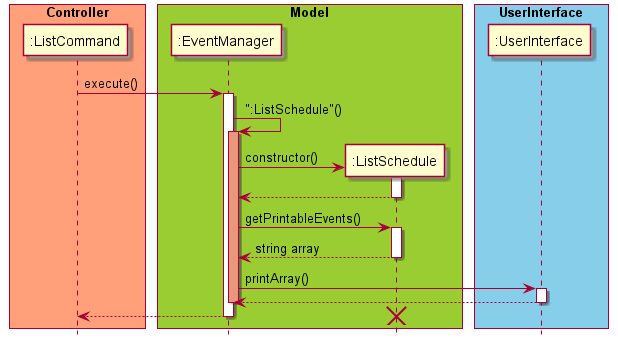

The diagram above was rendered by PlantUML. Its source (embedded in the PNG):
@startuml

skinparam ParticipantPadding 10
skinparam BoxPadding 5
hide footbox

box "Controller" #LightSalmon
participant ":ListCommand"
end box

box "Model" #YellowGreen
participant ":EventManager"
participant ":ListSchedule"
end box

box "UserInterface" #skyblue
participant ":UserInterface"
end box

":ListCommand" -> ":EventManager" : execute()
activate ":EventManager"
":EventManager" -> ":EventManager" : ":ListSchedule"()
activate ":EventManager" #DarkSalmon
":EventManager" -> ":ListSchedule" ** : constructor()
activate ":ListSchedule"
":ListSchedule" --> ":EventManager"
deactivate ":ListSchedule"
":EventManager" -> ":ListSchedule" : getPrintableEvents()
activate ":ListSchedule"
":ListSchedule" --> ":EventManager" : string array
deactivate ":ListSchedule"
":EventManager" -> ":UserInterface" : printArray()
activate ":UserInterface"
":UserInterface" --> ":EventManager"
deactivate ":UserInterface"
deactivate ":EventManager"
":EventManager" --> ":ListCommand"
deactivate ":EventManager"
destroy ":ListSchedule"

@enduml